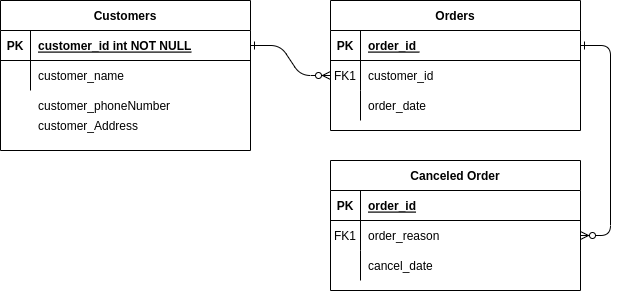

The diagram above was exported from draw.io. Its source (the exported page's mxGraphModel, read from the mxfile embedded in the PNG):
<mxGraphModel dx="808" dy="495" grid="1" gridSize="10" guides="1" tooltips="1" connect="1" arrows="1" fold="1" page="1" pageScale="1" pageWidth="850" pageHeight="1100" math="0" shadow="0" extFonts="Permanent Marker^https://fonts.googleapis.com/css?family=Permanent+Marker">
  <root>
    <mxCell id="0" />
    <mxCell id="1" parent="0" />
    <mxCell id="C-vyLk0tnHw3VtMMgP7b-1" value="" style="edgeStyle=entityRelationEdgeStyle;endArrow=ERzeroToMany;startArrow=ERone;endFill=1;startFill=0;" parent="1" source="C-vyLk0tnHw3VtMMgP7b-24" target="C-vyLk0tnHw3VtMMgP7b-6" edge="1">
      <mxGeometry width="100" height="100" relative="1" as="geometry">
        <mxPoint x="340" y="720" as="sourcePoint" />
        <mxPoint x="440" y="620" as="targetPoint" />
      </mxGeometry>
    </mxCell>
    <mxCell id="C-vyLk0tnHw3VtMMgP7b-12" value="" style="edgeStyle=entityRelationEdgeStyle;endArrow=ERzeroToMany;startArrow=ERone;endFill=1;startFill=0;" parent="1" source="C-vyLk0tnHw3VtMMgP7b-3" target="C-vyLk0tnHw3VtMMgP7b-17" edge="1">
      <mxGeometry width="100" height="100" relative="1" as="geometry">
        <mxPoint x="400" y="180" as="sourcePoint" />
        <mxPoint x="460" y="205" as="targetPoint" />
      </mxGeometry>
    </mxCell>
    <mxCell id="C-vyLk0tnHw3VtMMgP7b-2" value="Orders" style="shape=table;startSize=30;container=1;collapsible=1;childLayout=tableLayout;fixedRows=1;rowLines=0;fontStyle=1;align=center;resizeLast=1;" parent="1" vertex="1">
      <mxGeometry x="450" y="120" width="250" height="130" as="geometry" />
    </mxCell>
    <mxCell id="C-vyLk0tnHw3VtMMgP7b-3" value="" style="shape=partialRectangle;collapsible=0;dropTarget=0;pointerEvents=0;fillColor=none;points=[[0,0.5],[1,0.5]];portConstraint=eastwest;top=0;left=0;right=0;bottom=1;" parent="C-vyLk0tnHw3VtMMgP7b-2" vertex="1">
      <mxGeometry y="30" width="250" height="30" as="geometry" />
    </mxCell>
    <mxCell id="C-vyLk0tnHw3VtMMgP7b-4" value="PK" style="shape=partialRectangle;overflow=hidden;connectable=0;fillColor=none;top=0;left=0;bottom=0;right=0;fontStyle=1;" parent="C-vyLk0tnHw3VtMMgP7b-3" vertex="1">
      <mxGeometry width="30" height="30" as="geometry">
        <mxRectangle width="30" height="30" as="alternateBounds" />
      </mxGeometry>
    </mxCell>
    <mxCell id="C-vyLk0tnHw3VtMMgP7b-5" value="order_id " style="shape=partialRectangle;overflow=hidden;connectable=0;fillColor=none;top=0;left=0;bottom=0;right=0;align=left;spacingLeft=6;fontStyle=5;" parent="C-vyLk0tnHw3VtMMgP7b-3" vertex="1">
      <mxGeometry x="30" width="220" height="30" as="geometry">
        <mxRectangle width="220" height="30" as="alternateBounds" />
      </mxGeometry>
    </mxCell>
    <mxCell id="C-vyLk0tnHw3VtMMgP7b-6" value="" style="shape=partialRectangle;collapsible=0;dropTarget=0;pointerEvents=0;fillColor=none;points=[[0,0.5],[1,0.5]];portConstraint=eastwest;top=0;left=0;right=0;bottom=0;" parent="C-vyLk0tnHw3VtMMgP7b-2" vertex="1">
      <mxGeometry y="60" width="250" height="30" as="geometry" />
    </mxCell>
    <mxCell id="C-vyLk0tnHw3VtMMgP7b-7" value="FK1" style="shape=partialRectangle;overflow=hidden;connectable=0;fillColor=none;top=0;left=0;bottom=0;right=0;" parent="C-vyLk0tnHw3VtMMgP7b-6" vertex="1">
      <mxGeometry width="30" height="30" as="geometry">
        <mxRectangle width="30" height="30" as="alternateBounds" />
      </mxGeometry>
    </mxCell>
    <mxCell id="C-vyLk0tnHw3VtMMgP7b-8" value="customer_id " style="shape=partialRectangle;overflow=hidden;connectable=0;fillColor=none;top=0;left=0;bottom=0;right=0;align=left;spacingLeft=6;" parent="C-vyLk0tnHw3VtMMgP7b-6" vertex="1">
      <mxGeometry x="30" width="220" height="30" as="geometry">
        <mxRectangle width="220" height="30" as="alternateBounds" />
      </mxGeometry>
    </mxCell>
    <mxCell id="C-vyLk0tnHw3VtMMgP7b-9" value="" style="shape=partialRectangle;collapsible=0;dropTarget=0;pointerEvents=0;fillColor=none;points=[[0,0.5],[1,0.5]];portConstraint=eastwest;top=0;left=0;right=0;bottom=0;" parent="C-vyLk0tnHw3VtMMgP7b-2" vertex="1">
      <mxGeometry y="90" width="250" height="30" as="geometry" />
    </mxCell>
    <mxCell id="C-vyLk0tnHw3VtMMgP7b-10" value="" style="shape=partialRectangle;overflow=hidden;connectable=0;fillColor=none;top=0;left=0;bottom=0;right=0;" parent="C-vyLk0tnHw3VtMMgP7b-9" vertex="1">
      <mxGeometry width="30" height="30" as="geometry">
        <mxRectangle width="30" height="30" as="alternateBounds" />
      </mxGeometry>
    </mxCell>
    <mxCell id="C-vyLk0tnHw3VtMMgP7b-11" value="order_date " style="shape=partialRectangle;overflow=hidden;connectable=0;fillColor=none;top=0;left=0;bottom=0;right=0;align=left;spacingLeft=6;" parent="C-vyLk0tnHw3VtMMgP7b-9" vertex="1">
      <mxGeometry x="30" width="220" height="30" as="geometry">
        <mxRectangle width="220" height="30" as="alternateBounds" />
      </mxGeometry>
    </mxCell>
    <mxCell id="C-vyLk0tnHw3VtMMgP7b-13" value="Canceled Order" style="shape=table;startSize=30;container=1;collapsible=1;childLayout=tableLayout;fixedRows=1;rowLines=0;fontStyle=1;align=center;resizeLast=1;" parent="1" vertex="1">
      <mxGeometry x="450" y="280" width="250" height="130" as="geometry" />
    </mxCell>
    <mxCell id="C-vyLk0tnHw3VtMMgP7b-14" value="" style="shape=partialRectangle;collapsible=0;dropTarget=0;pointerEvents=0;fillColor=none;points=[[0,0.5],[1,0.5]];portConstraint=eastwest;top=0;left=0;right=0;bottom=1;" parent="C-vyLk0tnHw3VtMMgP7b-13" vertex="1">
      <mxGeometry y="30" width="250" height="30" as="geometry" />
    </mxCell>
    <mxCell id="C-vyLk0tnHw3VtMMgP7b-15" value="PK" style="shape=partialRectangle;overflow=hidden;connectable=0;fillColor=none;top=0;left=0;bottom=0;right=0;fontStyle=1;" parent="C-vyLk0tnHw3VtMMgP7b-14" vertex="1">
      <mxGeometry width="30" height="30" as="geometry">
        <mxRectangle width="30" height="30" as="alternateBounds" />
      </mxGeometry>
    </mxCell>
    <mxCell id="C-vyLk0tnHw3VtMMgP7b-16" value="order_id" style="shape=partialRectangle;overflow=hidden;connectable=0;fillColor=none;top=0;left=0;bottom=0;right=0;align=left;spacingLeft=6;fontStyle=5;" parent="C-vyLk0tnHw3VtMMgP7b-14" vertex="1">
      <mxGeometry x="30" width="220" height="30" as="geometry">
        <mxRectangle width="220" height="30" as="alternateBounds" />
      </mxGeometry>
    </mxCell>
    <mxCell id="C-vyLk0tnHw3VtMMgP7b-17" value="" style="shape=partialRectangle;collapsible=0;dropTarget=0;pointerEvents=0;fillColor=none;points=[[0,0.5],[1,0.5]];portConstraint=eastwest;top=0;left=0;right=0;bottom=0;" parent="C-vyLk0tnHw3VtMMgP7b-13" vertex="1">
      <mxGeometry y="60" width="250" height="30" as="geometry" />
    </mxCell>
    <mxCell id="C-vyLk0tnHw3VtMMgP7b-18" value="FK1" style="shape=partialRectangle;overflow=hidden;connectable=0;fillColor=none;top=0;left=0;bottom=0;right=0;" parent="C-vyLk0tnHw3VtMMgP7b-17" vertex="1">
      <mxGeometry width="30" height="30" as="geometry">
        <mxRectangle width="30" height="30" as="alternateBounds" />
      </mxGeometry>
    </mxCell>
    <mxCell id="C-vyLk0tnHw3VtMMgP7b-19" value="order_reason" style="shape=partialRectangle;overflow=hidden;connectable=0;fillColor=none;top=0;left=0;bottom=0;right=0;align=left;spacingLeft=6;" parent="C-vyLk0tnHw3VtMMgP7b-17" vertex="1">
      <mxGeometry x="30" width="220" height="30" as="geometry">
        <mxRectangle width="220" height="30" as="alternateBounds" />
      </mxGeometry>
    </mxCell>
    <mxCell id="C-vyLk0tnHw3VtMMgP7b-20" value="" style="shape=partialRectangle;collapsible=0;dropTarget=0;pointerEvents=0;fillColor=none;points=[[0,0.5],[1,0.5]];portConstraint=eastwest;top=0;left=0;right=0;bottom=0;" parent="C-vyLk0tnHw3VtMMgP7b-13" vertex="1">
      <mxGeometry y="90" width="250" height="30" as="geometry" />
    </mxCell>
    <mxCell id="C-vyLk0tnHw3VtMMgP7b-21" value="" style="shape=partialRectangle;overflow=hidden;connectable=0;fillColor=none;top=0;left=0;bottom=0;right=0;" parent="C-vyLk0tnHw3VtMMgP7b-20" vertex="1">
      <mxGeometry width="30" height="30" as="geometry">
        <mxRectangle width="30" height="30" as="alternateBounds" />
      </mxGeometry>
    </mxCell>
    <mxCell id="C-vyLk0tnHw3VtMMgP7b-22" value="cancel_date" style="shape=partialRectangle;overflow=hidden;connectable=0;fillColor=none;top=0;left=0;bottom=0;right=0;align=left;spacingLeft=6;" parent="C-vyLk0tnHw3VtMMgP7b-20" vertex="1">
      <mxGeometry x="30" width="220" height="30" as="geometry">
        <mxRectangle width="220" height="30" as="alternateBounds" />
      </mxGeometry>
    </mxCell>
    <mxCell id="C-vyLk0tnHw3VtMMgP7b-23" value="Customers" style="shape=table;startSize=30;container=1;collapsible=1;childLayout=tableLayout;fixedRows=1;rowLines=0;fontStyle=1;align=center;resizeLast=1;" parent="1" vertex="1">
      <mxGeometry x="120" y="120" width="250" height="150" as="geometry" />
    </mxCell>
    <mxCell id="C-vyLk0tnHw3VtMMgP7b-24" value="" style="shape=partialRectangle;collapsible=0;dropTarget=0;pointerEvents=0;fillColor=none;points=[[0,0.5],[1,0.5]];portConstraint=eastwest;top=0;left=0;right=0;bottom=1;" parent="C-vyLk0tnHw3VtMMgP7b-23" vertex="1">
      <mxGeometry y="30" width="250" height="30" as="geometry" />
    </mxCell>
    <mxCell id="C-vyLk0tnHw3VtMMgP7b-25" value="PK" style="shape=partialRectangle;overflow=hidden;connectable=0;fillColor=none;top=0;left=0;bottom=0;right=0;fontStyle=1;" parent="C-vyLk0tnHw3VtMMgP7b-24" vertex="1">
      <mxGeometry width="30" height="30" as="geometry">
        <mxRectangle width="30" height="30" as="alternateBounds" />
      </mxGeometry>
    </mxCell>
    <mxCell id="C-vyLk0tnHw3VtMMgP7b-26" value="customer_id int NOT NULL " style="shape=partialRectangle;overflow=hidden;connectable=0;fillColor=none;top=0;left=0;bottom=0;right=0;align=left;spacingLeft=6;fontStyle=5;" parent="C-vyLk0tnHw3VtMMgP7b-24" vertex="1">
      <mxGeometry x="30" width="220" height="30" as="geometry">
        <mxRectangle width="220" height="30" as="alternateBounds" />
      </mxGeometry>
    </mxCell>
    <mxCell id="C-vyLk0tnHw3VtMMgP7b-27" value="" style="shape=partialRectangle;collapsible=0;dropTarget=0;pointerEvents=0;fillColor=none;points=[[0,0.5],[1,0.5]];portConstraint=eastwest;top=0;left=0;right=0;bottom=0;" parent="C-vyLk0tnHw3VtMMgP7b-23" vertex="1">
      <mxGeometry y="60" width="250" height="30" as="geometry" />
    </mxCell>
    <mxCell id="C-vyLk0tnHw3VtMMgP7b-28" value="" style="shape=partialRectangle;overflow=hidden;connectable=0;fillColor=none;top=0;left=0;bottom=0;right=0;" parent="C-vyLk0tnHw3VtMMgP7b-27" vertex="1">
      <mxGeometry width="30" height="30" as="geometry">
        <mxRectangle width="30" height="30" as="alternateBounds" />
      </mxGeometry>
    </mxCell>
    <mxCell id="C-vyLk0tnHw3VtMMgP7b-29" value="customer_name " style="shape=partialRectangle;overflow=hidden;connectable=0;fillColor=none;top=0;left=0;bottom=0;right=0;align=left;spacingLeft=6;" parent="C-vyLk0tnHw3VtMMgP7b-27" vertex="1">
      <mxGeometry x="30" width="220" height="30" as="geometry">
        <mxRectangle width="220" height="30" as="alternateBounds" />
      </mxGeometry>
    </mxCell>
    <mxCell id="niMHGzylmZwBmxOH0tg7-1" value="" style="shape=partialRectangle;collapsible=0;dropTarget=0;pointerEvents=0;fillColor=none;points=[[0,0.5],[1,0.5]];portConstraint=eastwest;top=0;left=0;right=0;bottom=0;" vertex="1" parent="1">
      <mxGeometry x="120" y="210" width="250" height="30" as="geometry" />
    </mxCell>
    <mxCell id="niMHGzylmZwBmxOH0tg7-2" value="" style="shape=partialRectangle;overflow=hidden;connectable=0;fillColor=none;top=0;left=0;bottom=0;right=0;" vertex="1" parent="niMHGzylmZwBmxOH0tg7-1">
      <mxGeometry width="30" height="30" as="geometry">
        <mxRectangle width="30" height="30" as="alternateBounds" />
      </mxGeometry>
    </mxCell>
    <mxCell id="niMHGzylmZwBmxOH0tg7-3" value="customer_phoneNumber " style="shape=partialRectangle;overflow=hidden;connectable=0;fillColor=none;top=0;left=0;bottom=0;right=0;align=left;spacingLeft=6;" vertex="1" parent="niMHGzylmZwBmxOH0tg7-1">
      <mxGeometry x="30" width="220" height="30" as="geometry">
        <mxRectangle width="220" height="30" as="alternateBounds" />
      </mxGeometry>
    </mxCell>
    <mxCell id="niMHGzylmZwBmxOH0tg7-4" value="" style="shape=partialRectangle;collapsible=0;dropTarget=0;pointerEvents=0;fillColor=none;points=[[0,0.5],[1,0.5]];portConstraint=eastwest;top=0;left=0;right=0;bottom=0;" vertex="1" parent="1">
      <mxGeometry x="120" y="230" width="250" height="30" as="geometry" />
    </mxCell>
    <mxCell id="niMHGzylmZwBmxOH0tg7-5" value="" style="shape=partialRectangle;overflow=hidden;connectable=0;fillColor=none;top=0;left=0;bottom=0;right=0;" vertex="1" parent="niMHGzylmZwBmxOH0tg7-4">
      <mxGeometry width="30" height="30" as="geometry">
        <mxRectangle width="30" height="30" as="alternateBounds" />
      </mxGeometry>
    </mxCell>
    <mxCell id="niMHGzylmZwBmxOH0tg7-6" value="customer_Address " style="shape=partialRectangle;overflow=hidden;connectable=0;fillColor=none;top=0;left=0;bottom=0;right=0;align=left;spacingLeft=6;" vertex="1" parent="niMHGzylmZwBmxOH0tg7-4">
      <mxGeometry x="30" width="220" height="30" as="geometry">
        <mxRectangle width="220" height="30" as="alternateBounds" />
      </mxGeometry>
    </mxCell>
  </root>
</mxGraphModel>